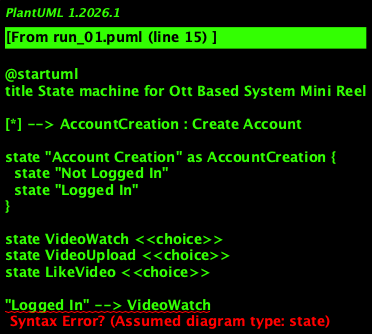

The diagram above was rendered by PlantUML. Its source (embedded in the PNG):
@startuml
title State machine for Ott Based System Mini Reel

[*] --> AccountCreation : Create Account

state "Account Creation" as AccountCreation {
  state "Not Logged In"
  state "Logged In"
}

state VideoWatch <<choice>>
state VideoUpload <<choice>>
state LikeVideo <<choice>>

"Logged In" --> VideoWatch
"Logged In" --> VideoUpload
"Logged In" --> LikeVideo

LikeVideo : entry / User saves a video in likes list
LikeVideo : do / Save video to user's likes list
LikeVideo : exit / User can view saved videos from likes list

VideoWatch : entry / User watches a video
VideoWatch : do / Display video content
VideoWatch : exit / User returns to main menu

VideoUpload : entry / User uploads a video
VideoUpload : do / Upload and store the video
VideoUpload : exit / User returns to main menu

DiscussionEntry : entry / User enters discussion option
DiscussionEntry : do / Navigate to discussion section
DiscussionEntry : exit / User returns to main menu

"Logged In" --> DiscussionEntry

LikeVideo --> "Logged In"
VideoWatch --> "Logged In"
VideoUpload --> "Logged In"

"Logged In" --> [*] : Logout

@enduml